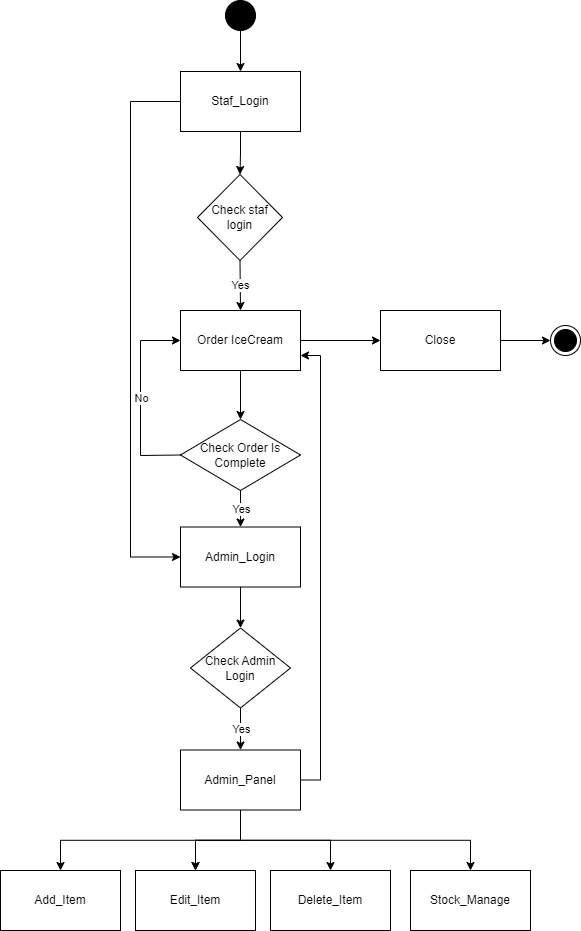

The diagram above was exported from draw.io. Its source (the exported page's mxGraphModel, read from the mxfile embedded in the PNG):
<mxGraphModel dx="794" dy="528" grid="1" gridSize="10" guides="1" tooltips="1" connect="1" arrows="1" fold="1" page="1" pageScale="1" pageWidth="850" pageHeight="1100" math="0" shadow="0">
  <root>
    <mxCell id="0" />
    <mxCell id="1" parent="0" />
    <mxCell id="ari0b6nTxpNJXaMMLobf-3" value="" style="edgeStyle=orthogonalEdgeStyle;rounded=0;orthogonalLoop=1;jettySize=auto;html=1;" edge="1" parent="1" source="ari0b6nTxpNJXaMMLobf-1" target="ari0b6nTxpNJXaMMLobf-2">
      <mxGeometry relative="1" as="geometry" />
    </mxCell>
    <mxCell id="ari0b6nTxpNJXaMMLobf-1" value="" style="ellipse;whiteSpace=wrap;html=1;aspect=fixed;fillStyle=auto;fillColor=#000000;" vertex="1" parent="1">
      <mxGeometry x="365" y="10" width="30" height="30" as="geometry" />
    </mxCell>
    <mxCell id="ari0b6nTxpNJXaMMLobf-5" value="" style="edgeStyle=orthogonalEdgeStyle;rounded=0;orthogonalLoop=1;jettySize=auto;html=1;" edge="1" parent="1" source="ari0b6nTxpNJXaMMLobf-2" target="ari0b6nTxpNJXaMMLobf-4">
      <mxGeometry relative="1" as="geometry" />
    </mxCell>
    <mxCell id="ari0b6nTxpNJXaMMLobf-37" style="edgeStyle=orthogonalEdgeStyle;rounded=0;orthogonalLoop=1;jettySize=auto;html=1;exitX=0;exitY=0.5;exitDx=0;exitDy=0;entryX=0;entryY=0.5;entryDx=0;entryDy=0;" edge="1" parent="1" source="ari0b6nTxpNJXaMMLobf-2" target="ari0b6nTxpNJXaMMLobf-24">
      <mxGeometry relative="1" as="geometry">
        <Array as="points">
          <mxPoint x="270" y="111" />
          <mxPoint x="270" y="567" />
        </Array>
      </mxGeometry>
    </mxCell>
    <mxCell id="ari0b6nTxpNJXaMMLobf-2" value="Staf_Login" style="whiteSpace=wrap;html=1;fillColor=none;fillStyle=auto;" vertex="1" parent="1">
      <mxGeometry x="320" y="81" width="120" height="60" as="geometry" />
    </mxCell>
    <mxCell id="ari0b6nTxpNJXaMMLobf-4" value="Check staf login" style="rhombus;whiteSpace=wrap;html=1;fillColor=none;fillStyle=auto;" vertex="1" parent="1">
      <mxGeometry x="337" y="184" width="85" height="86" as="geometry" />
    </mxCell>
    <mxCell id="ari0b6nTxpNJXaMMLobf-9" value="" style="edgeStyle=orthogonalEdgeStyle;rounded=0;orthogonalLoop=1;jettySize=auto;html=1;" edge="1" parent="1" source="ari0b6nTxpNJXaMMLobf-6" target="ari0b6nTxpNJXaMMLobf-8">
      <mxGeometry relative="1" as="geometry" />
    </mxCell>
    <mxCell id="ari0b6nTxpNJXaMMLobf-16" value="" style="edgeStyle=orthogonalEdgeStyle;rounded=0;orthogonalLoop=1;jettySize=auto;html=1;" edge="1" parent="1" source="ari0b6nTxpNJXaMMLobf-6" target="ari0b6nTxpNJXaMMLobf-15">
      <mxGeometry relative="1" as="geometry" />
    </mxCell>
    <mxCell id="ari0b6nTxpNJXaMMLobf-6" value="Order IceCream" style="whiteSpace=wrap;html=1;fillColor=none;fillStyle=auto;" vertex="1" parent="1">
      <mxGeometry x="320" y="320" width="120" height="60" as="geometry" />
    </mxCell>
    <mxCell id="ari0b6nTxpNJXaMMLobf-11" value="" style="edgeStyle=orthogonalEdgeStyle;rounded=0;orthogonalLoop=1;jettySize=auto;html=1;entryX=0;entryY=0.5;entryDx=0;entryDy=0;" edge="1" parent="1" source="ari0b6nTxpNJXaMMLobf-8" target="ari0b6nTxpNJXaMMLobf-13">
      <mxGeometry relative="1" as="geometry">
        <mxPoint x="700" y="350" as="targetPoint" />
      </mxGeometry>
    </mxCell>
    <mxCell id="ari0b6nTxpNJXaMMLobf-8" value="Close" style="whiteSpace=wrap;html=1;fillColor=none;fillStyle=auto;" vertex="1" parent="1">
      <mxGeometry x="520" y="320" width="120" height="60" as="geometry" />
    </mxCell>
    <mxCell id="ari0b6nTxpNJXaMMLobf-13" value="" style="ellipse;html=1;shape=endState;fillColor=#000000;strokeColor=#000000;" vertex="1" parent="1">
      <mxGeometry x="690" y="335" width="30" height="30" as="geometry" />
    </mxCell>
    <mxCell id="ari0b6nTxpNJXaMMLobf-15" value="Check Order Is Complete" style="rhombus;whiteSpace=wrap;html=1;fillColor=none;fillStyle=auto;" vertex="1" parent="1">
      <mxGeometry x="320" y="429" width="120" height="71" as="geometry" />
    </mxCell>
    <mxCell id="ari0b6nTxpNJXaMMLobf-20" value="" style="endArrow=classic;html=1;rounded=0;entryX=0.5;entryY=0;entryDx=0;entryDy=0;exitX=0.5;exitY=1;exitDx=0;exitDy=0;" edge="1" parent="1" source="ari0b6nTxpNJXaMMLobf-4" target="ari0b6nTxpNJXaMMLobf-6">
      <mxGeometry relative="1" as="geometry">
        <mxPoint x="270" y="290" as="sourcePoint" />
        <mxPoint x="370" y="290" as="targetPoint" />
      </mxGeometry>
    </mxCell>
    <mxCell id="ari0b6nTxpNJXaMMLobf-21" value="Yes" style="edgeLabel;resizable=0;html=1;;align=center;verticalAlign=middle;" connectable="0" vertex="1" parent="ari0b6nTxpNJXaMMLobf-20">
      <mxGeometry relative="1" as="geometry" />
    </mxCell>
    <mxCell id="ari0b6nTxpNJXaMMLobf-27" value="" style="edgeStyle=orthogonalEdgeStyle;rounded=0;orthogonalLoop=1;jettySize=auto;html=1;" edge="1" parent="1" source="ari0b6nTxpNJXaMMLobf-24" target="ari0b6nTxpNJXaMMLobf-26">
      <mxGeometry relative="1" as="geometry" />
    </mxCell>
    <mxCell id="ari0b6nTxpNJXaMMLobf-24" value="Admin_Login" style="whiteSpace=wrap;html=1;fillColor=none;fillStyle=auto;" vertex="1" parent="1">
      <mxGeometry x="320" y="536.5" width="120" height="60" as="geometry" />
    </mxCell>
    <mxCell id="ari0b6nTxpNJXaMMLobf-26" value="Check Admin Login" style="rhombus;whiteSpace=wrap;html=1;fillColor=none;fillStyle=auto;" vertex="1" parent="1">
      <mxGeometry x="330" y="637.5" width="100" height="80" as="geometry" />
    </mxCell>
    <mxCell id="ari0b6nTxpNJXaMMLobf-28" value="" style="endArrow=classic;html=1;rounded=0;entryX=0.5;entryY=0;entryDx=0;entryDy=0;exitX=0.5;exitY=1;exitDx=0;exitDy=0;" edge="1" parent="1" source="ari0b6nTxpNJXaMMLobf-15" target="ari0b6nTxpNJXaMMLobf-24">
      <mxGeometry relative="1" as="geometry">
        <mxPoint x="300" y="510" as="sourcePoint" />
        <mxPoint x="400" y="510" as="targetPoint" />
      </mxGeometry>
    </mxCell>
    <mxCell id="ari0b6nTxpNJXaMMLobf-29" value="Yes" style="edgeLabel;resizable=0;html=1;;align=center;verticalAlign=middle;" connectable="0" vertex="1" parent="ari0b6nTxpNJXaMMLobf-28">
      <mxGeometry relative="1" as="geometry" />
    </mxCell>
    <mxCell id="ari0b6nTxpNJXaMMLobf-30" value="" style="endArrow=classic;html=1;rounded=0;exitX=0;exitY=0.5;exitDx=0;exitDy=0;entryX=0;entryY=0.5;entryDx=0;entryDy=0;" edge="1" parent="1" source="ari0b6nTxpNJXaMMLobf-15" target="ari0b6nTxpNJXaMMLobf-6">
      <mxGeometry relative="1" as="geometry">
        <mxPoint x="210" y="350" as="sourcePoint" />
        <mxPoint x="310" y="350" as="targetPoint" />
        <Array as="points">
          <mxPoint x="280" y="465" />
          <mxPoint x="280" y="350" />
        </Array>
      </mxGeometry>
    </mxCell>
    <mxCell id="ari0b6nTxpNJXaMMLobf-31" value="No" style="edgeLabel;resizable=0;html=1;;align=center;verticalAlign=middle;" connectable="0" vertex="1" parent="ari0b6nTxpNJXaMMLobf-30">
      <mxGeometry relative="1" as="geometry" />
    </mxCell>
    <mxCell id="ari0b6nTxpNJXaMMLobf-36" style="edgeStyle=orthogonalEdgeStyle;rounded=0;orthogonalLoop=1;jettySize=auto;html=1;exitX=1;exitY=0.5;exitDx=0;exitDy=0;entryX=1;entryY=0.75;entryDx=0;entryDy=0;" edge="1" parent="1" source="ari0b6nTxpNJXaMMLobf-32" target="ari0b6nTxpNJXaMMLobf-6">
      <mxGeometry relative="1" as="geometry" />
    </mxCell>
    <mxCell id="ari0b6nTxpNJXaMMLobf-40" value="" style="edgeStyle=orthogonalEdgeStyle;rounded=0;orthogonalLoop=1;jettySize=auto;html=1;exitX=0.5;exitY=1;exitDx=0;exitDy=0;" edge="1" parent="1" source="ari0b6nTxpNJXaMMLobf-32" target="ari0b6nTxpNJXaMMLobf-38">
      <mxGeometry relative="1" as="geometry" />
    </mxCell>
    <mxCell id="ari0b6nTxpNJXaMMLobf-42" value="" style="edgeStyle=orthogonalEdgeStyle;rounded=0;orthogonalLoop=1;jettySize=auto;html=1;" edge="1" parent="1" source="ari0b6nTxpNJXaMMLobf-32" target="ari0b6nTxpNJXaMMLobf-41">
      <mxGeometry relative="1" as="geometry" />
    </mxCell>
    <mxCell id="ari0b6nTxpNJXaMMLobf-43" value="" style="edgeStyle=orthogonalEdgeStyle;rounded=0;orthogonalLoop=1;jettySize=auto;html=1;" edge="1" parent="1" source="ari0b6nTxpNJXaMMLobf-32" target="ari0b6nTxpNJXaMMLobf-41">
      <mxGeometry relative="1" as="geometry" />
    </mxCell>
    <mxCell id="ari0b6nTxpNJXaMMLobf-45" value="" style="edgeStyle=orthogonalEdgeStyle;rounded=0;orthogonalLoop=1;jettySize=auto;html=1;" edge="1" parent="1" source="ari0b6nTxpNJXaMMLobf-32" target="ari0b6nTxpNJXaMMLobf-44">
      <mxGeometry relative="1" as="geometry" />
    </mxCell>
    <mxCell id="ari0b6nTxpNJXaMMLobf-47" value="" style="edgeStyle=orthogonalEdgeStyle;rounded=0;orthogonalLoop=1;jettySize=auto;html=1;exitX=0.5;exitY=1;exitDx=0;exitDy=0;" edge="1" parent="1" source="ari0b6nTxpNJXaMMLobf-32" target="ari0b6nTxpNJXaMMLobf-46">
      <mxGeometry relative="1" as="geometry" />
    </mxCell>
    <mxCell id="ari0b6nTxpNJXaMMLobf-32" value="Admin_Panel" style="whiteSpace=wrap;html=1;fillColor=none;fillStyle=auto;" vertex="1" parent="1">
      <mxGeometry x="320" y="759.5" width="120" height="60" as="geometry" />
    </mxCell>
    <mxCell id="ari0b6nTxpNJXaMMLobf-34" value="" style="endArrow=classic;html=1;rounded=0;entryX=0.5;entryY=0;entryDx=0;entryDy=0;exitX=0.5;exitY=1;exitDx=0;exitDy=0;" edge="1" parent="1" source="ari0b6nTxpNJXaMMLobf-26" target="ari0b6nTxpNJXaMMLobf-32">
      <mxGeometry relative="1" as="geometry">
        <mxPoint x="310" y="730" as="sourcePoint" />
        <mxPoint x="410" y="730" as="targetPoint" />
      </mxGeometry>
    </mxCell>
    <mxCell id="ari0b6nTxpNJXaMMLobf-35" value="Yes" style="edgeLabel;resizable=0;html=1;;align=center;verticalAlign=middle;" connectable="0" vertex="1" parent="ari0b6nTxpNJXaMMLobf-34">
      <mxGeometry relative="1" as="geometry" />
    </mxCell>
    <mxCell id="ari0b6nTxpNJXaMMLobf-38" value="Add_Item" style="whiteSpace=wrap;html=1;fillColor=none;fillStyle=auto;" vertex="1" parent="1">
      <mxGeometry x="140" y="880" width="120" height="60" as="geometry" />
    </mxCell>
    <mxCell id="ari0b6nTxpNJXaMMLobf-41" value="Edit_Item" style="whiteSpace=wrap;html=1;fillColor=none;fillStyle=auto;" vertex="1" parent="1">
      <mxGeometry x="275" y="880" width="120" height="60" as="geometry" />
    </mxCell>
    <mxCell id="ari0b6nTxpNJXaMMLobf-44" value="Delete_Item" style="whiteSpace=wrap;html=1;fillColor=none;fillStyle=auto;" vertex="1" parent="1">
      <mxGeometry x="410" y="880" width="120" height="60" as="geometry" />
    </mxCell>
    <mxCell id="ari0b6nTxpNJXaMMLobf-46" value="Stock_Manage" style="whiteSpace=wrap;html=1;fillColor=none;fillStyle=auto;" vertex="1" parent="1">
      <mxGeometry x="550" y="880" width="120" height="60" as="geometry" />
    </mxCell>
  </root>
</mxGraphModel>